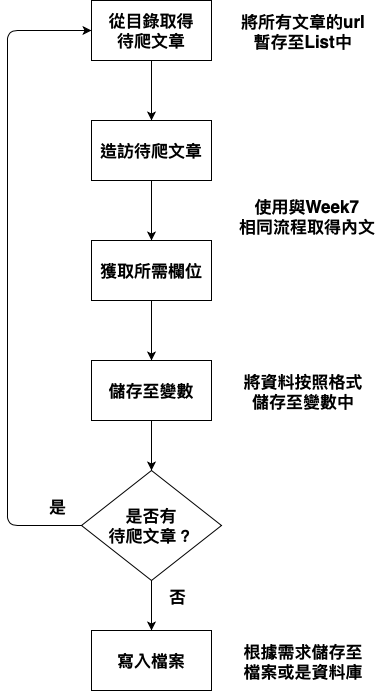

The diagram above was exported from draw.io. Its source (the exported page's mxGraphModel, read from the mxfile embedded in the PNG):
<mxGraphModel dx="1176" dy="609" grid="1" gridSize="10" guides="1" tooltips="1" connect="1" arrows="1" fold="1" page="1" pageScale="1" pageWidth="827" pageHeight="1169" math="0" shadow="0">
  <root>
    <mxCell id="0" />
    <mxCell id="1" parent="0" />
    <mxCell id="lKxvXeNUFwx7X5jB_47I-4" value="" style="edgeStyle=orthogonalEdgeStyle;rounded=0;orthogonalLoop=1;jettySize=auto;html=1;" edge="1" parent="1" source="lKxvXeNUFwx7X5jB_47I-1" target="lKxvXeNUFwx7X5jB_47I-2">
      <mxGeometry relative="1" as="geometry" />
    </mxCell>
    <mxCell id="lKxvXeNUFwx7X5jB_47I-1" value="&lt;font style=&quot;font-size: 17px&quot;&gt;&lt;b&gt;從目錄取得&lt;br&gt;待爬文章&lt;/b&gt;&lt;/font&gt;" style="rounded=0;whiteSpace=wrap;html=1;" vertex="1" parent="1">
      <mxGeometry x="354" y="170" width="120" height="60" as="geometry" />
    </mxCell>
    <mxCell id="lKxvXeNUFwx7X5jB_47I-6" value="" style="edgeStyle=orthogonalEdgeStyle;rounded=0;orthogonalLoop=1;jettySize=auto;html=1;" edge="1" parent="1" source="lKxvXeNUFwx7X5jB_47I-2" target="lKxvXeNUFwx7X5jB_47I-5">
      <mxGeometry relative="1" as="geometry" />
    </mxCell>
    <mxCell id="lKxvXeNUFwx7X5jB_47I-2" value="&lt;b style=&quot;font-size: 17px&quot;&gt;造訪待爬文章&lt;/b&gt;" style="rounded=0;whiteSpace=wrap;html=1;" vertex="1" parent="1">
      <mxGeometry x="354" y="290" width="120" height="60" as="geometry" />
    </mxCell>
    <mxCell id="lKxvXeNUFwx7X5jB_47I-8" value="" style="edgeStyle=orthogonalEdgeStyle;rounded=0;orthogonalLoop=1;jettySize=auto;html=1;" edge="1" parent="1" source="lKxvXeNUFwx7X5jB_47I-5" target="lKxvXeNUFwx7X5jB_47I-7">
      <mxGeometry relative="1" as="geometry" />
    </mxCell>
    <mxCell id="lKxvXeNUFwx7X5jB_47I-5" value="&lt;font face=&quot;helvetica&quot;&gt;&lt;span style=&quot;font-size: 17px&quot;&gt;&lt;b&gt;獲取所需欄位&lt;/b&gt;&lt;/span&gt;&lt;/font&gt;" style="rounded=0;whiteSpace=wrap;html=1;" vertex="1" parent="1">
      <mxGeometry x="354" y="410" width="120" height="60" as="geometry" />
    </mxCell>
    <mxCell id="lKxvXeNUFwx7X5jB_47I-13" value="" style="edgeStyle=elbowEdgeStyle;rounded=0;orthogonalLoop=1;jettySize=auto;html=1;" edge="1" parent="1" source="lKxvXeNUFwx7X5jB_47I-7" target="lKxvXeNUFwx7X5jB_47I-10">
      <mxGeometry relative="1" as="geometry" />
    </mxCell>
    <mxCell id="lKxvXeNUFwx7X5jB_47I-7" value="&lt;font face=&quot;helvetica&quot;&gt;&lt;span style=&quot;font-size: 17px&quot;&gt;&lt;b&gt;儲存至變數&lt;/b&gt;&lt;/span&gt;&lt;/font&gt;" style="rounded=0;whiteSpace=wrap;html=1;" vertex="1" parent="1">
      <mxGeometry x="354" y="530" width="120" height="60" as="geometry" />
    </mxCell>
    <mxCell id="lKxvXeNUFwx7X5jB_47I-15" value="" style="edgeStyle=elbowEdgeStyle;rounded=0;orthogonalLoop=1;jettySize=auto;html=1;" edge="1" parent="1" source="lKxvXeNUFwx7X5jB_47I-10" target="lKxvXeNUFwx7X5jB_47I-14">
      <mxGeometry relative="1" as="geometry" />
    </mxCell>
    <mxCell id="lKxvXeNUFwx7X5jB_47I-10" value="&lt;font face=&quot;helvetica&quot;&gt;&lt;span style=&quot;font-size: 17px&quot;&gt;&lt;b&gt;是否有&lt;br&gt;待爬文章？&lt;/b&gt;&lt;/span&gt;&lt;/font&gt;" style="rhombus;whiteSpace=wrap;html=1;" vertex="1" parent="1">
      <mxGeometry x="344" y="640" width="140" height="110" as="geometry" />
    </mxCell>
    <mxCell id="lKxvXeNUFwx7X5jB_47I-11" value="" style="endArrow=classic;html=1;exitX=0;exitY=0.5;exitDx=0;exitDy=0;edgeStyle=elbowEdgeStyle;entryX=0;entryY=0.5;entryDx=0;entryDy=0;" edge="1" parent="1" source="lKxvXeNUFwx7X5jB_47I-10" target="lKxvXeNUFwx7X5jB_47I-1">
      <mxGeometry width="50" height="50" relative="1" as="geometry">
        <mxPoint x="300" y="580" as="sourcePoint" />
        <mxPoint x="240" y="200" as="targetPoint" />
        <Array as="points">
          <mxPoint x="270" y="450" />
        </Array>
      </mxGeometry>
    </mxCell>
    <mxCell id="lKxvXeNUFwx7X5jB_47I-12" value="&lt;b style=&quot;color: rgb(0 , 0 , 0) ; font-family: &amp;#34;helvetica&amp;#34; ; font-size: 17px ; font-style: normal ; letter-spacing: normal ; text-align: center ; text-indent: 0px ; text-transform: none ; word-spacing: 0px ; text-decoration: none&quot;&gt;是&lt;/b&gt;" style="text;whiteSpace=wrap;html=1;" vertex="1" parent="1">
      <mxGeometry x="310" y="660" width="20" height="30" as="geometry" />
    </mxCell>
    <mxCell id="lKxvXeNUFwx7X5jB_47I-14" value="&lt;font face=&quot;helvetica&quot;&gt;&lt;span style=&quot;font-size: 17px&quot;&gt;&lt;b&gt;寫入檔案&lt;/b&gt;&lt;/span&gt;&lt;/font&gt;" style="rounded=0;whiteSpace=wrap;html=1;" vertex="1" parent="1">
      <mxGeometry x="354" y="800" width="120" height="60" as="geometry" />
    </mxCell>
    <mxCell id="lKxvXeNUFwx7X5jB_47I-16" value="&lt;div style=&quot;text-align: center&quot;&gt;&lt;font face=&quot;helvetica&quot;&gt;&lt;span style=&quot;font-size: 17px&quot;&gt;&lt;b&gt;否&lt;/b&gt;&lt;/span&gt;&lt;/font&gt;&lt;/div&gt;" style="text;whiteSpace=wrap;html=1;" vertex="1" parent="1">
      <mxGeometry x="430" y="750" width="20" height="30" as="geometry" />
    </mxCell>
    <mxCell id="lKxvXeNUFwx7X5jB_47I-19" value="&lt;div style=&quot;text-align: center&quot;&gt;&lt;font face=&quot;helvetica&quot;&gt;&lt;span style=&quot;font-size: 17px&quot;&gt;&lt;b&gt;將所有文章的url 暫存至List中&lt;/b&gt;&lt;/span&gt;&lt;/font&gt;&lt;/div&gt;" style="text;whiteSpace=wrap;html=1;" vertex="1" parent="1">
      <mxGeometry x="500" y="175" width="130" height="50" as="geometry" />
    </mxCell>
    <mxCell id="lKxvXeNUFwx7X5jB_47I-20" value="&lt;div style=&quot;text-align: center&quot;&gt;&lt;font face=&quot;helvetica&quot;&gt;&lt;span style=&quot;font-size: 17px&quot;&gt;&lt;b&gt;使用與Week7&lt;/b&gt;&lt;/span&gt;&lt;/font&gt;&lt;/div&gt;&lt;div style=&quot;text-align: center&quot;&gt;&lt;b style=&quot;font-size: 17px ; font-family: &amp;#34;helvetica&amp;#34;&quot;&gt;相同流程取得內文&lt;/b&gt;&lt;/div&gt;" style="text;whiteSpace=wrap;html=1;" vertex="1" parent="1">
      <mxGeometry x="500" y="360" width="150" height="50" as="geometry" />
    </mxCell>
    <mxCell id="lKxvXeNUFwx7X5jB_47I-21" value="&lt;div style=&quot;text-align: center&quot;&gt;&lt;font face=&quot;helvetica&quot;&gt;&lt;span style=&quot;font-size: 17px&quot;&gt;&lt;b&gt;將資料按照格式儲存至變數中&lt;/b&gt;&lt;/span&gt;&lt;/font&gt;&lt;/div&gt;" style="text;whiteSpace=wrap;html=1;" vertex="1" parent="1">
      <mxGeometry x="500" y="535" width="130" height="50" as="geometry" />
    </mxCell>
    <mxCell id="lKxvXeNUFwx7X5jB_47I-22" value="&lt;div style=&quot;text-align: center&quot;&gt;&lt;font face=&quot;helvetica&quot;&gt;&lt;span style=&quot;font-size: 17px&quot;&gt;&lt;b&gt;根據需求儲存至檔案或是資料庫&lt;/b&gt;&lt;/span&gt;&lt;/font&gt;&lt;/div&gt;" style="text;whiteSpace=wrap;html=1;" vertex="1" parent="1">
      <mxGeometry x="500" y="805" width="130" height="55" as="geometry" />
    </mxCell>
  </root>
</mxGraphModel>